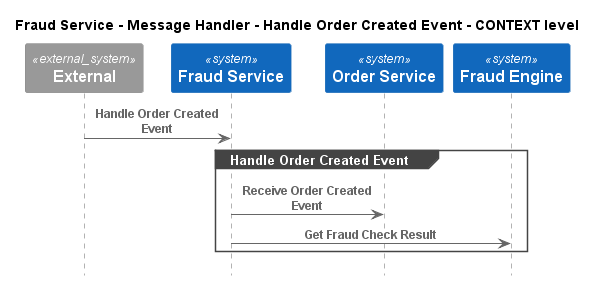

The diagram above was rendered by PlantUML. Its source (embedded in the PNG):
@startuml
!pragma layout smetana
!include ..\..\..\..\..\..\.c4s\C4_Sequence.puml

title Fraud Service - Message Handler - Handle Order Created Event - CONTEXT level

System_Ext(C4InterFlow.SoftwareSystems.ExternalSystem, "External", "")
System(ECommercePlatform.SoftwareSystems.FraudService, "Fraud Service", "")
System(ECommercePlatform.SoftwareSystems.OrderService, "Order Service", "")
System(ECommercePlatform.SoftwareSystems.FraudEngine, "Fraud Engine", "")

Rel(C4InterFlow.SoftwareSystems.ExternalSystem, ECommercePlatform.SoftwareSystems.FraudService, "Handle Order Created Event")
group Handle Order Created Event
Rel(ECommercePlatform.SoftwareSystems.FraudService, ECommercePlatform.SoftwareSystems.OrderService, "Receive Order Created Event")
Rel(ECommercePlatform.SoftwareSystems.FraudService, ECommercePlatform.SoftwareSystems.FraudEngine, "Get Fraud Check Result")
end


@enduml